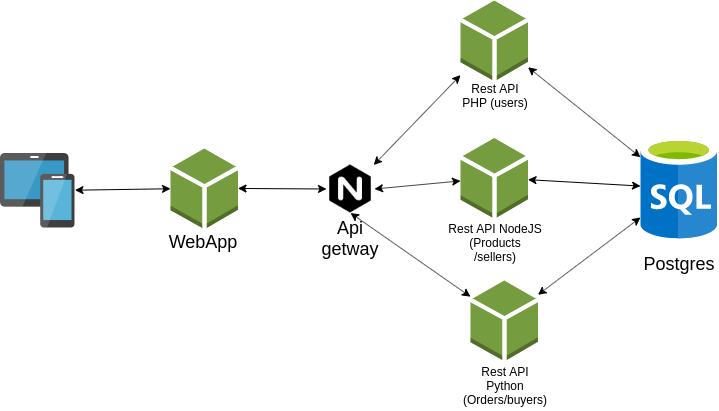

The diagram above was exported from draw.io. Its source (the exported page's mxGraphModel, read from the mxfile embedded in the PNG):
<mxGraphModel dx="1422" dy="775" grid="1" gridSize="10" guides="1" tooltips="1" connect="1" arrows="1" fold="1" page="1" pageScale="1" pageWidth="827" pageHeight="1169" math="0" shadow="0">
  <root>
    <mxCell id="0" />
    <mxCell id="1" parent="0" />
    <mxCell id="jp_ePg1a9_BfgJaC0wtB-2" value="" style="aspect=fixed;html=1;points=[];align=center;image;fontSize=12;image=img/lib/mscae/SQL_Database_generic.svg;" vertex="1" parent="1">
      <mxGeometry x="680" y="226.75" width="77.52" height="102" as="geometry" />
    </mxCell>
    <mxCell id="jp_ePg1a9_BfgJaC0wtB-6" value="" style="outlineConnect=0;dashed=0;verticalLabelPosition=bottom;verticalAlign=top;align=center;html=1;shape=mxgraph.aws3.resources;fillColor=#759C3E;gradientColor=none;" vertex="1" parent="1">
      <mxGeometry x="510" y="370" width="67.5" height="79.5" as="geometry" />
    </mxCell>
    <mxCell id="jp_ePg1a9_BfgJaC0wtB-7" value="" style="outlineConnect=0;dashed=0;verticalLabelPosition=bottom;verticalAlign=top;align=center;html=1;shape=mxgraph.aws3.resources;fillColor=#759C3E;gradientColor=none;" vertex="1" parent="1">
      <mxGeometry x="500" y="227.5" width="67.5" height="79.5" as="geometry" />
    </mxCell>
    <mxCell id="jp_ePg1a9_BfgJaC0wtB-8" value="" style="outlineConnect=0;dashed=0;verticalLabelPosition=bottom;verticalAlign=top;align=center;html=1;shape=mxgraph.aws3.resources;fillColor=#759C3E;gradientColor=none;" vertex="1" parent="1">
      <mxGeometry x="500" y="90" width="67.5" height="79.5" as="geometry" />
    </mxCell>
    <mxCell id="jp_ePg1a9_BfgJaC0wtB-9" value="" style="shape=image;html=1;verticalAlign=top;verticalLabelPosition=bottom;labelBackgroundColor=#ffffff;imageAspect=0;aspect=fixed;image=https://cdn4.iconfinder.com/data/icons/logos-brands-5/24/nginx-128.png" vertex="1" parent="1">
      <mxGeometry x="366" y="254.5" width="48" height="48" as="geometry" />
    </mxCell>
    <mxCell id="jp_ePg1a9_BfgJaC0wtB-11" value="" style="aspect=fixed;html=1;points=[];align=center;image;fontSize=12;image=img/lib/mscae/Devices_Groups.svg;" vertex="1" parent="1">
      <mxGeometry x="40" y="243" width="74.5" height="74.5" as="geometry" />
    </mxCell>
    <mxCell id="jp_ePg1a9_BfgJaC0wtB-12" value="" style="outlineConnect=0;dashed=0;verticalLabelPosition=bottom;verticalAlign=top;align=center;html=1;shape=mxgraph.aws3.resources;fillColor=#759C3E;gradientColor=none;" vertex="1" parent="1">
      <mxGeometry x="210" y="238" width="67.5" height="79.5" as="geometry" />
    </mxCell>
    <mxCell id="jp_ePg1a9_BfgJaC0wtB-13" value="&lt;font style=&quot;font-size: 18px&quot;&gt;WebApp&lt;/font&gt;" style="text;html=1;strokeColor=none;fillColor=none;align=center;verticalAlign=middle;whiteSpace=wrap;rounded=0;" vertex="1" parent="1">
      <mxGeometry x="207.5" y="307" width="70" height="50" as="geometry" />
    </mxCell>
    <mxCell id="jp_ePg1a9_BfgJaC0wtB-14" value="&lt;font&gt;&lt;font style=&quot;font-size: 18px&quot;&gt;Api getway&lt;/font&gt;&lt;br&gt;&lt;/font&gt;" style="text;html=1;strokeColor=none;fillColor=none;align=center;verticalAlign=middle;whiteSpace=wrap;rounded=0;" vertex="1" parent="1">
      <mxGeometry x="355" y="302.5" width="70" height="50" as="geometry" />
    </mxCell>
    <mxCell id="jp_ePg1a9_BfgJaC0wtB-15" value="&lt;span&gt;Rest API PHP (users)&lt;/span&gt;" style="text;html=1;strokeColor=none;fillColor=none;align=center;verticalAlign=middle;whiteSpace=wrap;rounded=0;" vertex="1" parent="1">
      <mxGeometry x="500" y="160" width="70" height="50" as="geometry" />
    </mxCell>
    <mxCell id="jp_ePg1a9_BfgJaC0wtB-16" value="&lt;span&gt;Rest API NodeJS (Products&lt;br&gt;/sellers)&lt;/span&gt;" style="text;html=1;strokeColor=none;fillColor=none;align=center;verticalAlign=middle;whiteSpace=wrap;rounded=0;" vertex="1" parent="1">
      <mxGeometry x="485" y="307" width="100" height="50" as="geometry" />
    </mxCell>
    <mxCell id="jp_ePg1a9_BfgJaC0wtB-17" value="&lt;span&gt;Rest API Python (Orders/buyers)&lt;/span&gt;" style="text;html=1;strokeColor=none;fillColor=none;align=center;verticalAlign=middle;whiteSpace=wrap;rounded=0;" vertex="1" parent="1">
      <mxGeometry x="510" y="449.5" width="70" height="50" as="geometry" />
    </mxCell>
    <mxCell id="jp_ePg1a9_BfgJaC0wtB-18" value="&lt;font style=&quot;font-size: 18px&quot;&gt;Postgres&lt;/font&gt;" style="text;html=1;strokeColor=none;fillColor=none;align=center;verticalAlign=middle;whiteSpace=wrap;rounded=0;" vertex="1" parent="1">
      <mxGeometry x="683.76" y="328.75" width="70" height="50" as="geometry" />
    </mxCell>
    <mxCell id="jp_ePg1a9_BfgJaC0wtB-20" value="" style="endArrow=classic;startArrow=classic;html=1;" edge="1" parent="1" source="jp_ePg1a9_BfgJaC0wtB-11" target="jp_ePg1a9_BfgJaC0wtB-12">
      <mxGeometry width="50" height="50" relative="1" as="geometry">
        <mxPoint x="390" y="420" as="sourcePoint" />
        <mxPoint x="440" y="370" as="targetPoint" />
      </mxGeometry>
    </mxCell>
    <mxCell id="jp_ePg1a9_BfgJaC0wtB-21" value="" style="endArrow=classic;startArrow=classic;html=1;entryX=0;entryY=0.5;entryDx=0;entryDy=0;" edge="1" parent="1" source="jp_ePg1a9_BfgJaC0wtB-12" target="jp_ePg1a9_BfgJaC0wtB-9">
      <mxGeometry width="50" height="50" relative="1" as="geometry">
        <mxPoint x="390" y="420" as="sourcePoint" />
        <mxPoint x="440" y="370" as="targetPoint" />
      </mxGeometry>
    </mxCell>
    <mxCell id="jp_ePg1a9_BfgJaC0wtB-22" value="" style="endArrow=classic;startArrow=classic;html=1;exitX=1;exitY=0.5;exitDx=0;exitDy=0;" edge="1" parent="1" source="jp_ePg1a9_BfgJaC0wtB-9" target="jp_ePg1a9_BfgJaC0wtB-7">
      <mxGeometry width="50" height="50" relative="1" as="geometry">
        <mxPoint x="390" y="420" as="sourcePoint" />
        <mxPoint x="440" y="370" as="targetPoint" />
      </mxGeometry>
    </mxCell>
    <mxCell id="jp_ePg1a9_BfgJaC0wtB-23" value="" style="endArrow=classic;startArrow=classic;html=1;entryX=0.5;entryY=1;entryDx=0;entryDy=0;" edge="1" parent="1" source="jp_ePg1a9_BfgJaC0wtB-6" target="jp_ePg1a9_BfgJaC0wtB-9">
      <mxGeometry width="50" height="50" relative="1" as="geometry">
        <mxPoint x="390" y="420" as="sourcePoint" />
        <mxPoint x="440" y="370" as="targetPoint" />
      </mxGeometry>
    </mxCell>
    <mxCell id="jp_ePg1a9_BfgJaC0wtB-24" value="" style="endArrow=classic;startArrow=classic;html=1;" edge="1" parent="1" source="jp_ePg1a9_BfgJaC0wtB-8" target="jp_ePg1a9_BfgJaC0wtB-9">
      <mxGeometry width="50" height="50" relative="1" as="geometry">
        <mxPoint x="390" y="420" as="sourcePoint" />
        <mxPoint x="440" y="370" as="targetPoint" />
      </mxGeometry>
    </mxCell>
    <mxCell id="jp_ePg1a9_BfgJaC0wtB-25" value="" style="endArrow=classic;startArrow=classic;html=1;" edge="1" parent="1" source="jp_ePg1a9_BfgJaC0wtB-7" target="jp_ePg1a9_BfgJaC0wtB-2">
      <mxGeometry width="50" height="50" relative="1" as="geometry">
        <mxPoint x="390" y="420" as="sourcePoint" />
        <mxPoint x="440" y="370" as="targetPoint" />
      </mxGeometry>
    </mxCell>
    <mxCell id="jp_ePg1a9_BfgJaC0wtB-26" value="" style="endArrow=classic;startArrow=classic;html=1;" edge="1" parent="1" source="jp_ePg1a9_BfgJaC0wtB-6" target="jp_ePg1a9_BfgJaC0wtB-2">
      <mxGeometry width="50" height="50" relative="1" as="geometry">
        <mxPoint x="390" y="420" as="sourcePoint" />
        <mxPoint x="440" y="370" as="targetPoint" />
      </mxGeometry>
    </mxCell>
    <mxCell id="jp_ePg1a9_BfgJaC0wtB-27" value="" style="endArrow=classic;startArrow=classic;html=1;" edge="1" parent="1" source="jp_ePg1a9_BfgJaC0wtB-8" target="jp_ePg1a9_BfgJaC0wtB-2">
      <mxGeometry width="50" height="50" relative="1" as="geometry">
        <mxPoint x="390" y="420" as="sourcePoint" />
        <mxPoint x="440" y="370" as="targetPoint" />
      </mxGeometry>
    </mxCell>
  </root>
</mxGraphModel>